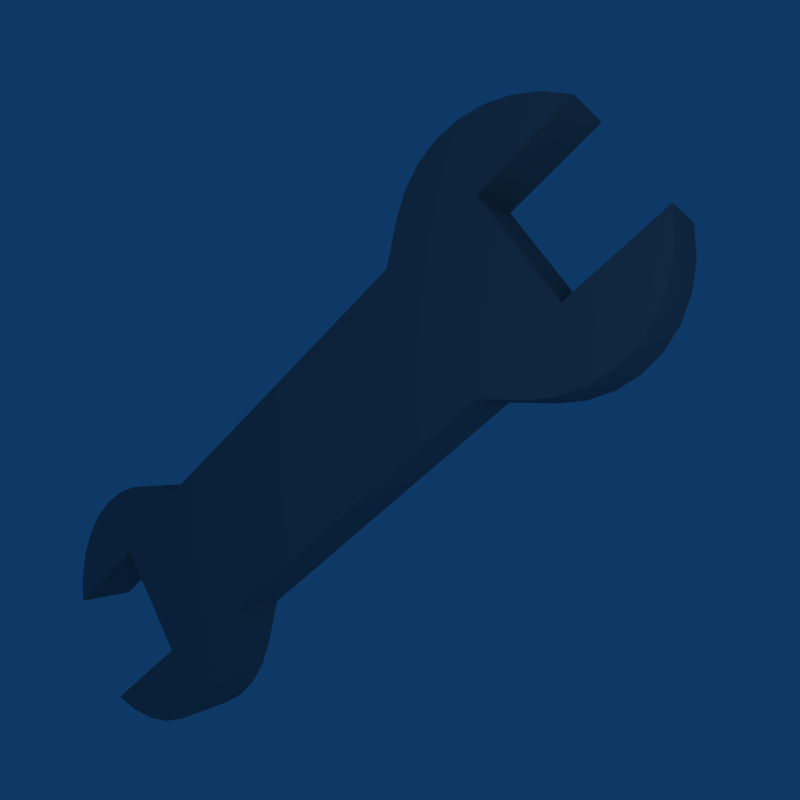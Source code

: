# Source: wrench.blend  (saved by Blender 2.49.2; exported with 4.5.12 LTS)
import bpy
from mathutils import Matrix  # noqa: F401  (used for matrix-valued properties, if any)

bpy.ops.wm.read_factory_settings(use_empty=True)
scene = bpy.context.scene
scene.name = 'Scene'

# ---- collections
col_collection_1 = bpy.data.collections.new('Collection 1'); scene.collection.children.link(col_collection_1)

# ---- materials (node trees are filled in below, after node groups)
mat_material = bpy.data.materials.new('Material')
mat_material.alpha_threshold = 0.0
mat_material.diffuse_color = (0.5292, 0.5292, 0.5292, 1.0)
mat_material.roughness = 0.5
mat_material.line_color = (0.0, 0.0, 0.0, 1.0)

# ---- node groups
ng_auto_smooth = bpy.data.node_groups.new('Auto Smooth', 'GeometryNodeTree')
_s = ng_auto_smooth.interface.new_socket(name='Geometry', in_out='OUTPUT', socket_type='NodeSocketGeometry')
_s = ng_auto_smooth.interface.new_socket(name='Geometry', in_out='INPUT', socket_type='NodeSocketGeometry')
_s = ng_auto_smooth.interface.new_socket(name='Angle', in_out='INPUT', socket_type='NodeSocketFloat')
_s.subtype = 'ANGLE'
_s.min_value = 0.0
_s.max_value = 3.142
ng_auto_smooth.is_modifier = True
_N = ng_auto_smooth.nodes; _L = ng_auto_smooth.links
n0 = _N.new('NodeGroupOutput'); n0.name = 'Group Output'; n0.location = (480, -100)
n1 = _N.new('NodeGroupInput'); n1.name = 'Group Input'; n1.location = (-420, -300)
n2 = _N.new('NodeGroupInput'); n2.name = 'Group Input.001'; n2.location = (-60, -100)
n3 = _N.new('GeometryNodeSetShadeSmooth'); n3.name = 'Set Shade Smooth'; n3.location = (120, -100)
n3.domain = 'EDGE'
n4 = _N.new('GeometryNodeSetShadeSmooth'); n4.name = 'Set Shade Smooth.001'; n4.location = (300, -100)
n5 = _N.new('GeometryNodeInputMeshEdgeAngle'); n5.name = 'Edge Angle'; n5.location = (-420, -220)
n6 = _N.new('GeometryNodeInputEdgeSmooth'); n6.name = 'Is Edge Smooth'; n6.location = (-60, -160)
n7 = _N.new('GeometryNodeInputShadeSmooth'); n7.name = 'Is Face Smooth'; n7.location = (-240, -340)
n8 = _N.new('FunctionNodeBooleanMath'); n8.name = 'Boolean Math'; n8.location = (-60, -220)
n9 = _N.new('FunctionNodeCompare'); n9.name = 'Compare'; n9.location = (-240, -180)
n9.operation = 'LESS_EQUAL'
_L.new(n5.outputs[0], n9.inputs[0])
_L.new(n4.outputs[0], n0.inputs[0])
_L.new(n1.outputs[1], n9.inputs[1])
_L.new(n9.outputs[0], n8.inputs[0])
_L.new(n7.outputs[0], n8.inputs[1])
_L.new(n2.outputs[0], n3.inputs[0])
_L.new(n6.outputs[0], n3.inputs[1])
_L.new(n3.outputs[0], n4.inputs[0])
_L.new(n8.outputs[0], n3.inputs[2])
n0.is_active_output = True

# ---- material node trees

# ---- world
world_world = bpy.data.worlds.new('World'); scene.world = world_world
world_world.color = (0.05656, 0.2208, 0.4)
world_world.use_sun_shadow = False
world_world.sun_shadow_jitter_overblur = 0.0
world_world.cycles.sampling_method = 'MANUAL'
world_world.cycles.sample_map_resolution = 256

# ---- cameras
cam_camera = bpy.data.cameras.new('Camera')
cam_camera.passepartout_alpha = 0.2
cam_camera.clip_end = 100.0
cam_camera.lens = 35.0
cam_camera.ortho_scale = 7.314
cam_camera.show_passepartout = False
cam_camera.show_safe_areas = True
cam_camera.dof.focus_distance = 0.0
cam_camera.dof.aperture_fstop = 128.0

# ---- lights
light_spot = bpy.data.lights.new('Spot', 'POINT')
light_spot.transmission_factor = 0.0
light_spot.cutoff_distance = 30.0
light_spot.energy = 148.2
light_spot.shadow_buffer_clip_start = 1.001
light_spot.shadow_soft_size = 1.0
light_spot.shadow_maximum_resolution = 0.006
light_spot.use_absolute_resolution = True
light_spot.cycles.use_multiple_importance_sampling = False

# ---- meshes
me_cube = bpy.data.meshes.new('Cube')
me_cube.from_pydata([(0.7673, 3.395, 0.0), (0.9427, 3.218, 0.0), (1.073, 3.017, 0.0), (1.153, 2.798, 0.0), (1.18, 2.571, 0.0), (1.153, 2.344, 0.0), (1.073, 2.125, 0.0), (0.9427, 1.924, 0.0), (0.6754, 1.597, 0.0), (0.5536, 3.539, 0.0), (0.5536, 2.556, 0.0), (-0.01148, 2.556, 0.0), (-0.5765, 2.556, 0.0), (-0.5765, 3.539, 0.0), (-0.6984, 1.597, 0.0), (-0.9657, 1.924, 0.0), (-1.096, 2.125, 0.0), (-1.176, 2.344, 0.0), (-1.203, 2.571, 0.0), (-1.176, 2.798, 0.0), (-1.096, 3.017, 0.0), (-0.9657, 3.218, 0.0), (-0.7903, 3.395, 0.0), (-0.6983, 0.009398, 0.0), (-0.7903, -3.375, 0.0), (-0.9657, -3.199, 0.0), (-1.096, -2.997, 0.0), (-1.176, -2.779, 0.0), (-1.203, -2.552, 0.0), (-1.176, -2.324, 0.0), (-1.096, -2.106, 0.0), (-0.9657, -1.904, 0.0), (-0.6984, -1.578, 0.0), (-0.5765, -3.52, 0.0), (-0.5765, -2.537, 0.0), (-0.01148, -2.537, 0.0), (0.5536, -2.537, 0.0), (0.5536, -3.52, 0.0), (0.6754, -1.578, 0.0), (0.9427, -1.904, 0.0), (1.073, -2.106, 0.0), (1.153, -2.324, 0.0), (1.18, -2.552, 0.0), (1.153, -2.779, 0.0), (1.073, -2.997, 0.0), (0.9427, -3.199, 0.0), (0.7673, -3.375, 0.0), (0.6754, 0.009398, 0.0), (0.6754, 0.009398, -0.5895), (0.7673, -3.375, -0.5895), (0.9427, -3.199, -0.5895), (1.073, -2.997, -0.5895), (1.153, -2.779, -0.5895), (1.18, -2.552, -0.5895), (1.153, -2.324, -0.5895), (1.073, -2.106, -0.5895), (0.9427, -1.904, -0.5895), (0.6754, -1.578, -0.5895), (0.5536, -3.52, -0.5895), (0.5536, -2.537, -0.5895), (-0.01148, -2.537, -0.5895), (-0.5765, -2.537, -0.5895), (-0.5765, -3.52, -0.5895), (-0.6984, -1.578, -0.5895), (-0.9657, -1.904, -0.5895), (-1.096, -2.106, -0.5895), (-1.176, -2.324, -0.5895), (-1.203, -2.552, -0.5895), (-1.176, -2.779, -0.5895), (-1.096, -2.997, -0.5895), (-0.9657, -3.199, -0.5895), (-0.7903, -3.375, -0.5895), (-0.6983, 0.009398, -0.5895), (-0.7903, 3.395, -0.5895), (-0.9657, 3.218, -0.5895), (-1.096, 3.017, -0.5895), (-1.176, 2.798, -0.5895), (-1.203, 2.571, -0.5895), (-1.176, 2.344, -0.5895), (-1.096, 2.125, -0.5895), (-0.9657, 1.924, -0.5895), (-0.6984, 1.597, -0.5895), (-0.5765, 3.539, -0.5895), (-0.5765, 2.556, -0.5895), (-0.01148, 2.556, -0.5895), (0.5536, 2.556, -0.5895), (0.5536, 3.539, -0.5895), (0.6754, 1.597, -0.5895), (0.9427, 1.924, -0.5895), (1.073, 2.125, -0.5895), (1.153, 2.344, -0.5895), (1.18, 2.571, -0.5895), (1.153, 2.798, -0.5895), (1.073, 3.017, -0.5895), (0.9427, 3.218, -0.5895), (0.7673, 3.395, -0.5895)], [], [(24, 33, 34), (24, 34, 25), (25, 34, 26), (26, 34, 27), (27, 34, 28), (31, 34, 32), (30, 34, 31), (29, 34, 30), (28, 34, 29), (32, 34, 35), (35, 36, 38), (32, 35, 38), (36, 39, 38), (36, 41, 40), (36, 40, 39), (36, 42, 41), (36, 43, 42), (36, 44, 43), (36, 45, 44), (36, 46, 45), (36, 37, 46), (23, 32, 38, 47), (8, 14, 23, 47), (8, 10, 11), (11, 12, 14), (8, 11, 14), (12, 15, 14), (12, 16, 15), (12, 17, 16), (12, 18, 17), (12, 19, 18), (12, 20, 19), (12, 21, 20), (12, 22, 21), (12, 13, 22), (0, 9, 10), (0, 10, 1), (1, 10, 2), (2, 10, 3), (3, 10, 4), (4, 10, 5), (5, 10, 6), (6, 10, 7), (7, 10, 8), (11, 10, 85, 84), (35, 34, 61, 60), (8, 47, 48, 87), (23, 14, 81, 72), (45, 46, 49, 50), (44, 45, 50, 51), (43, 44, 51, 52), (42, 43, 52, 53), (41, 42, 53, 54), (40, 41, 54, 55), (39, 40, 55, 56), (38, 39, 56, 57), (46, 37, 58, 49), (47, 38, 57, 48), (37, 36, 59, 58), (36, 35, 60, 59), (34, 33, 62, 61), (32, 23, 72, 63), (33, 24, 71, 62), (31, 32, 63, 64), (30, 31, 64, 65), (29, 30, 65, 66), (28, 29, 66, 67), (27, 28, 67, 68), (26, 27, 68, 69), (25, 26, 69, 70), (24, 25, 70, 71), (21, 22, 73, 74), (20, 21, 74, 75), (19, 20, 75, 76), (18, 19, 76, 77), (17, 18, 77, 78), (16, 17, 78, 79), (15, 16, 79, 80), (14, 15, 80, 81), (22, 13, 82, 73), (13, 12, 83, 82), (12, 11, 84, 83), (10, 9, 86, 85), (9, 0, 95, 86), (7, 8, 87, 88), (6, 7, 88, 89), (5, 6, 89, 90), (4, 5, 90, 91), (3, 4, 91, 92), (2, 3, 92, 93), (1, 2, 93, 94), (0, 1, 94, 95), (61, 62, 71), (70, 61, 71), (69, 61, 70), (68, 61, 69), (67, 61, 68), (63, 61, 64), (64, 61, 65), (65, 61, 66), (66, 61, 67), (60, 61, 63), (57, 59, 60), (57, 60, 63), (57, 56, 59), (55, 54, 59), (56, 55, 59), (54, 53, 59), (53, 52, 59), (52, 51, 59), (51, 50, 59), (50, 49, 59), (49, 58, 59), (57, 63, 72, 48), (72, 81, 87, 48), (84, 85, 87), (81, 83, 84), (81, 84, 87), (81, 80, 83), (80, 79, 83), (79, 78, 83), (78, 77, 83), (77, 76, 83), (76, 75, 83), (75, 74, 83), (74, 73, 83), (73, 82, 83), (85, 86, 95), (94, 85, 95), (93, 85, 94), (92, 85, 93), (91, 85, 92), (90, 85, 91), (89, 85, 90), (88, 85, 89), (87, 85, 88)])
me_cube.polygons.foreach_set('use_smooth', [True] * 136)
me_cube.materials.append(mat_material)
me_cube.use_remesh_preserve_volume = False
me_cube.use_remesh_preserve_attributes = False
me_cube.use_mirror_vertex_groups = False
me_cube.update()

# ---- objects
ob_cube = bpy.data.objects.new('Cube', me_cube)
ob_lamp = bpy.data.objects.new('Lamp', light_spot)
ob_camera = bpy.data.objects.new('Camera', cam_camera)

# ---- transforms, parenting, visibility, modifiers, constraints
ob_cube.location = (0.0, 0.0, 0.0)
ob_cube.lock_rotations_4d = False
ob_cube.empty_display_type = 'ARROWS'
ob_cube.color = (0.0, 0.0, 0.0, 1.0)
ob_cube.lineart.crease_threshold = 0.0
_m = ob_cube.modifiers.new('Auto Smooth', 'NODES')
_m.node_group = ng_auto_smooth
_gi = [s.identifier for s in ng_auto_smooth.interface.items_tree if s.item_type == 'SOCKET' and s.in_out == 'INPUT']
_m[_gi[1]] = 0.6109  # Angle
ob_lamp.location = (3.692, 5.831, 5.011)
ob_lamp.rotation_euler = (0.6503, 0.05522, 1.866)
ob_lamp.lock_rotations_4d = False
ob_lamp.empty_display_type = 'ARROWS'
ob_lamp.color = (0.0, 0.0, 0.0, 0.0)
ob_lamp.lineart.crease_threshold = 0.0
ob_camera.location = (2.62, 3.653, 5.211)
ob_camera.rotation_euler = (0.05543, 0.591, 0.9311)
ob_camera.lock_rotations_4d = False
ob_camera.empty_display_type = 'ARROWS'
ob_camera.color = (0.0, 0.0, 0.0, 0.0)
ob_camera.display_type = 'WIRE'
ob_camera.lineart.crease_threshold = 0.0

# ---- collection membership
col_collection_1.objects.link(ob_cube)
col_collection_1.objects.link(ob_lamp)
col_collection_1.objects.link(ob_camera)

# ---- scene / render settings (as saved in the file)
scene.camera = ob_camera
scene.frame_start = 1; scene.frame_end = 250; scene.frame_set(1)
scene.render.engine = 'BLENDER_EEVEE_NEXT'
scene.render.image_settings.compression = 90
scene.render.resolution_x = 64
scene.render.resolution_y = 64
scene.render.pixel_aspect_x = 100.0
scene.render.pixel_aspect_y = 100.0
scene.render.fps = 25
scene.render.dither_intensity = 0.0
scene.render.film_transparent = True
scene.render.use_compositing = False
scene.render.use_sequencer = False
scene.render.bake_margin = 2
scene.render.bake_bias = 0.0
scene.render.use_stamp_time = False
scene.render.use_stamp_date = False
scene.render.use_stamp_frame = False
scene.render.use_stamp_camera = False
scene.render.use_stamp_scene = False
scene.render.use_stamp_filename = False
scene.render.use_stamp_render_time = False
scene.render.stamp_font_size = 0
scene.cycles.use_denoising = False
scene.cycles.samples = 10
scene.cycles.sampling_pattern = 'TABULATED_SOBOL'
scene.cycles.light_sampling_threshold = 0.0
scene.cycles.use_adaptive_sampling = False
scene.cycles.use_light_tree = False
scene.cycles.blur_glossy = 0.0
scene.cycles.volume_bounces = 1
scene.cycles.pixel_filter_type = 'GAUSSIAN'
scene.cycles.sample_clamp_indirect = 0.0
scene.view_settings.view_transform = 'Raw'
bpy.context.view_layer.update()

